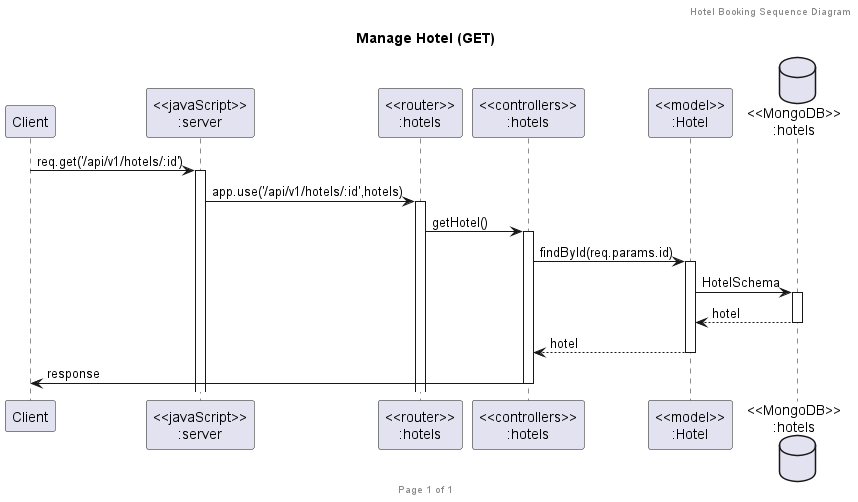

The diagram above was rendered by PlantUML. Its source (embedded in the PNG):
@startuml Manage Hotel (GET)

header Hotel Booking Sequence Diagram
footer Page %page% of %lastpage%
title "Manage Hotel (GET)"

participant "Client" as client
participant "<<javaScript>>\n:server" as server
participant "<<router>>\n:hotels" as routerHotels
participant "<<controllers>>\n:hotels" as controllersHotels
participant "<<model>>\n:Hotel" as modelHotel
database "<<MongoDB>>\n:hotels" as HotelsDatabase

client->server ++:req.get('/api/v1/hotels/:id')
server->routerHotels ++:app.use('/api/v1/hotels/:id',hotels)
routerHotels -> controllersHotels ++:getHotel()
controllersHotels->modelHotel ++:findById(req.params.id)
modelHotel ->HotelsDatabase ++: HotelSchema
HotelsDatabase --> modelHotel --: hotel
controllersHotels <-- modelHotel --:hotel
controllersHotels->client --:response

@enduml